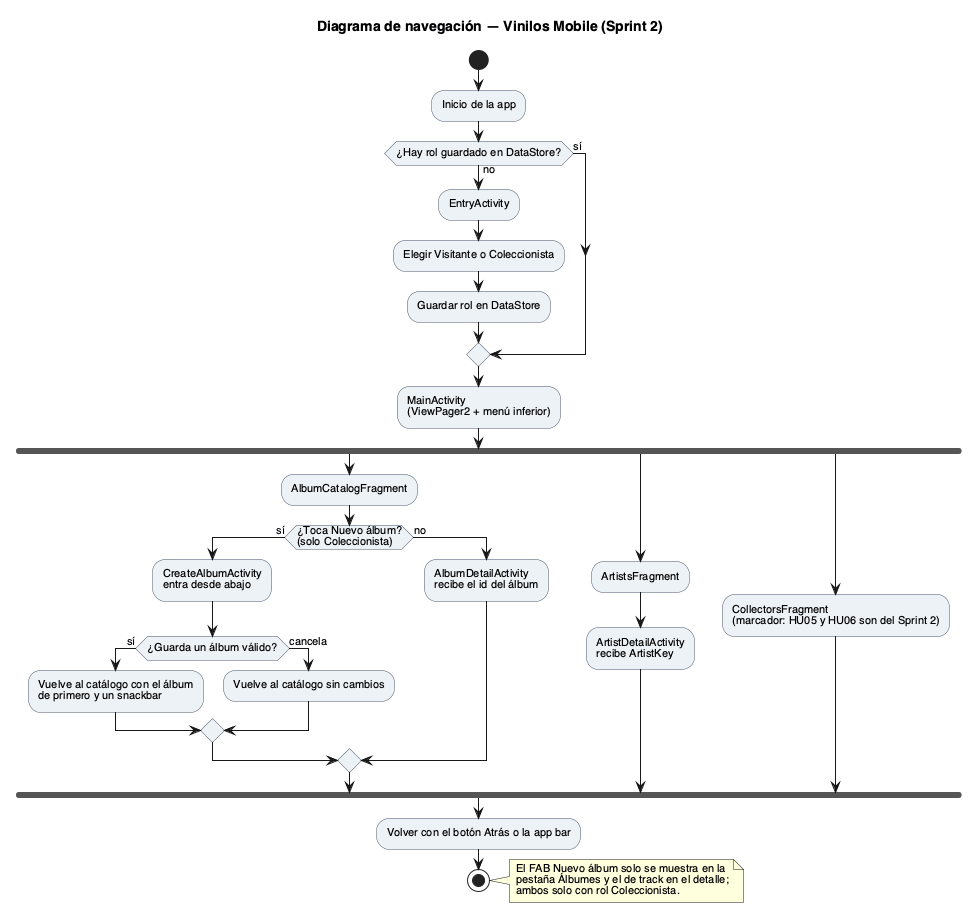

The diagram above was rendered by PlantUML. Its source (embedded in the PNG):
@startuml 06-navegacion
title Diagrama de navegación — Vinilos Mobile (Sprint 2)
skinparam shadowing false
skinparam defaultFontName Helvetica
skinparam defaultFontSize 11
skinparam activityBackgroundColor #EDF2F7
skinparam activityBorderColor #4A5568

start
:Inicio de la app;
if (¿Hay rol guardado en DataStore?) then (sí)
else (no)
  :EntryActivity;
  :Elegir Visitante o Coleccionista;
  :Guardar rol en DataStore;
endif
:MainActivity\n(ViewPager2 + menú inferior);
fork
  :AlbumCatalogFragment;
  if (¿Toca Nuevo álbum?\n(solo Coleccionista)) then (sí)
    :CreateAlbumActivity\nentra desde abajo;
    if (¿Guarda un álbum válido?) then (sí)
      :Vuelve al catálogo con el álbum\nde primero y un snackbar;
    else (cancela)
      :Vuelve al catálogo sin cambios;
    endif
  else (no)
    :AlbumDetailActivity\nrecibe el id del álbum;
  endif
fork again
  :ArtistsFragment;
  :ArtistDetailActivity\nrecibe ArtistKey;
fork again
  :CollectorsFragment\n(marcador: HU05 y HU06 son del Sprint 2);
end fork
:Volver con el botón Atrás o la app bar;
stop

note right
  El FAB Nuevo álbum solo se muestra en la
  pestaña Álbumes y el de track en el detalle;
  ambos solo con rol Coleccionista.
end note

@enduml